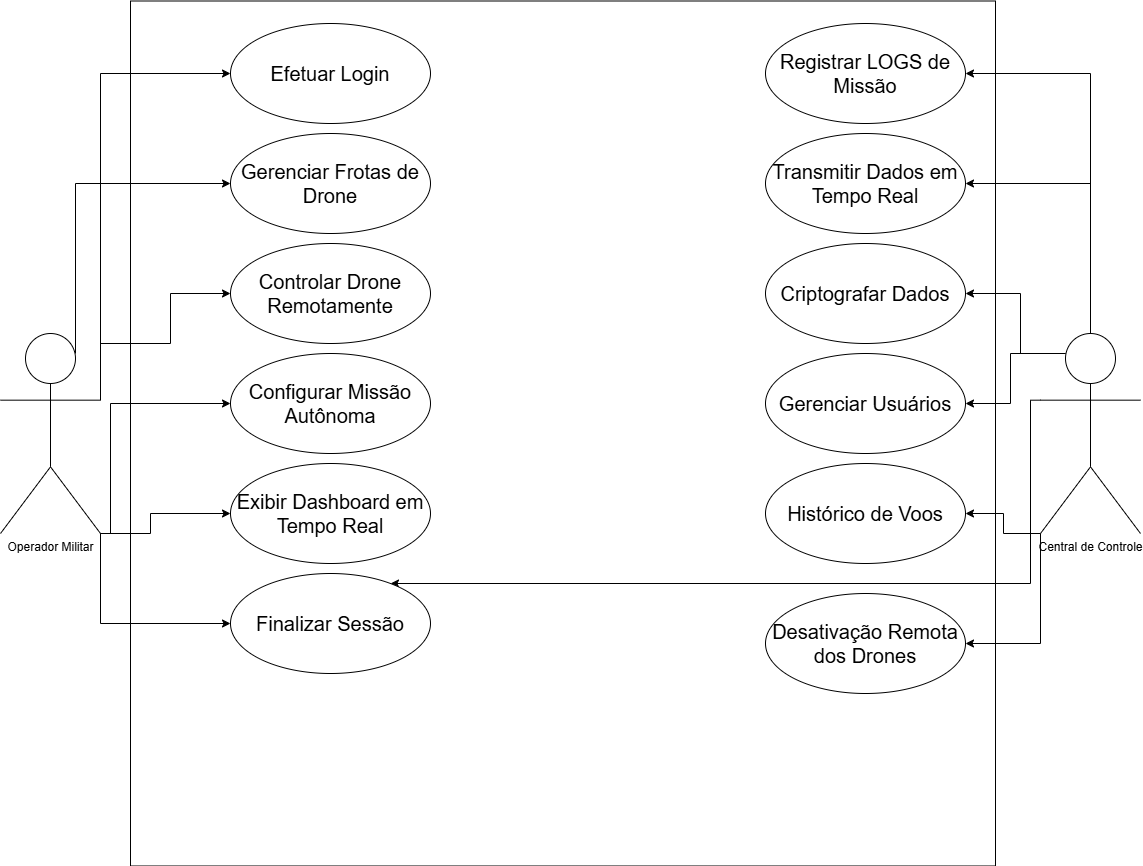

The diagram above was exported from draw.io. Its source (the exported page's mxGraphModel, read from the mxfile embedded in the PNG):
<mxGraphModel dx="-651" dy="1743" grid="1" gridSize="10" guides="1" tooltips="1" connect="1" arrows="1" fold="1" page="1" pageScale="1" pageWidth="827" pageHeight="1169" math="0" shadow="0">
  <root>
    <mxCell id="0" />
    <mxCell id="1" parent="0" />
    <mxCell id="Ct59y8NqZBHLW9FPtDnX-2" value="" style="whiteSpace=wrap;html=1;aspect=fixed;fontSize=21;" parent="1" vertex="1">
      <mxGeometry x="2160" y="-422.5" width="865" height="865" as="geometry" />
    </mxCell>
    <mxCell id="0D9tg0ZyXP1x8mRKVYDn-11" style="edgeStyle=orthogonalEdgeStyle;rounded=0;orthogonalLoop=1;jettySize=auto;html=1;exitX=1;exitY=1;exitDx=0;exitDy=0;exitPerimeter=0;" parent="1" source="Ct59y8NqZBHLW9FPtDnX-1" target="0D9tg0ZyXP1x8mRKVYDn-7" edge="1">
      <mxGeometry relative="1" as="geometry">
        <Array as="points">
          <mxPoint x="2130" y="200" />
        </Array>
      </mxGeometry>
    </mxCell>
    <mxCell id="0D9tg0ZyXP1x8mRKVYDn-13" style="edgeStyle=orthogonalEdgeStyle;rounded=0;orthogonalLoop=1;jettySize=auto;html=1;exitX=1;exitY=1;exitDx=0;exitDy=0;exitPerimeter=0;entryX=0;entryY=0.5;entryDx=0;entryDy=0;" parent="1" source="Ct59y8NqZBHLW9FPtDnX-1" target="0D9tg0ZyXP1x8mRKVYDn-5" edge="1">
      <mxGeometry relative="1" as="geometry">
        <Array as="points">
          <mxPoint x="2140" y="110" />
          <mxPoint x="2140" y="-20" />
        </Array>
      </mxGeometry>
    </mxCell>
    <mxCell id="0D9tg0ZyXP1x8mRKVYDn-15" style="edgeStyle=orthogonalEdgeStyle;rounded=0;orthogonalLoop=1;jettySize=auto;html=1;exitX=0.75;exitY=0.1;exitDx=0;exitDy=0;exitPerimeter=0;entryX=0;entryY=0.5;entryDx=0;entryDy=0;" parent="1" source="Ct59y8NqZBHLW9FPtDnX-1" target="0D9tg0ZyXP1x8mRKVYDn-10" edge="1">
      <mxGeometry relative="1" as="geometry">
        <Array as="points">
          <mxPoint x="2105" y="-240" />
        </Array>
      </mxGeometry>
    </mxCell>
    <mxCell id="0D9tg0ZyXP1x8mRKVYDn-16" style="edgeStyle=orthogonalEdgeStyle;rounded=0;orthogonalLoop=1;jettySize=auto;html=1;exitX=1;exitY=0.3333333333333333;exitDx=0;exitDy=0;exitPerimeter=0;entryX=0;entryY=0.5;entryDx=0;entryDy=0;" parent="1" source="Ct59y8NqZBHLW9FPtDnX-1" target="0D9tg0ZyXP1x8mRKVYDn-4" edge="1">
      <mxGeometry relative="1" as="geometry">
        <Array as="points">
          <mxPoint x="2130" y="-80" />
          <mxPoint x="2200" y="-80" />
          <mxPoint x="2200" y="-130" />
        </Array>
      </mxGeometry>
    </mxCell>
    <mxCell id="0D9tg0ZyXP1x8mRKVYDn-17" style="edgeStyle=orthogonalEdgeStyle;rounded=0;orthogonalLoop=1;jettySize=auto;html=1;exitX=1;exitY=1;exitDx=0;exitDy=0;exitPerimeter=0;entryX=0;entryY=0.5;entryDx=0;entryDy=0;" parent="1" source="Ct59y8NqZBHLW9FPtDnX-1" target="0D9tg0ZyXP1x8mRKVYDn-6" edge="1">
      <mxGeometry relative="1" as="geometry">
        <Array as="points">
          <mxPoint x="2180" y="110" />
          <mxPoint x="2180" y="90" />
        </Array>
      </mxGeometry>
    </mxCell>
    <object label="Operador Militar&lt;div&gt;&lt;br&gt;&lt;/div&gt;" Operador="" id="Ct59y8NqZBHLW9FPtDnX-1">
      <mxCell style="shape=umlActor;verticalLabelPosition=bottom;verticalAlign=top;html=1;outlineConnect=0;" parent="1" vertex="1">
        <mxGeometry x="2030" y="-90" width="100" height="200" as="geometry" />
      </mxCell>
    </object>
    <mxCell id="0D9tg0ZyXP1x8mRKVYDn-31" style="edgeStyle=orthogonalEdgeStyle;rounded=0;orthogonalLoop=1;jettySize=auto;html=1;exitX=0;exitY=0.3333333333333333;exitDx=0;exitDy=0;exitPerimeter=0;" parent="1" source="Ct59y8NqZBHLW9FPtDnX-4" target="0D9tg0ZyXP1x8mRKVYDn-7" edge="1">
      <mxGeometry relative="1" as="geometry">
        <Array as="points">
          <mxPoint x="3060" y="-23" />
          <mxPoint x="3060" y="160" />
        </Array>
      </mxGeometry>
    </mxCell>
    <mxCell id="0D9tg0ZyXP1x8mRKVYDn-32" style="edgeStyle=orthogonalEdgeStyle;rounded=0;orthogonalLoop=1;jettySize=auto;html=1;exitX=0.5;exitY=0;exitDx=0;exitDy=0;exitPerimeter=0;" parent="1" source="Ct59y8NqZBHLW9FPtDnX-4" target="0D9tg0ZyXP1x8mRKVYDn-26" edge="1">
      <mxGeometry relative="1" as="geometry">
        <Array as="points">
          <mxPoint x="3120" y="-350" />
        </Array>
      </mxGeometry>
    </mxCell>
    <mxCell id="0D9tg0ZyXP1x8mRKVYDn-33" style="edgeStyle=orthogonalEdgeStyle;rounded=0;orthogonalLoop=1;jettySize=auto;html=1;exitX=0.5;exitY=0;exitDx=0;exitDy=0;exitPerimeter=0;" parent="1" source="Ct59y8NqZBHLW9FPtDnX-4" target="0D9tg0ZyXP1x8mRKVYDn-24" edge="1">
      <mxGeometry relative="1" as="geometry">
        <Array as="points">
          <mxPoint x="3120" y="-240" />
        </Array>
      </mxGeometry>
    </mxCell>
    <mxCell id="0D9tg0ZyXP1x8mRKVYDn-38" style="edgeStyle=orthogonalEdgeStyle;rounded=0;orthogonalLoop=1;jettySize=auto;html=1;exitX=0.25;exitY=0.1;exitDx=0;exitDy=0;exitPerimeter=0;" parent="1" source="Ct59y8NqZBHLW9FPtDnX-4" target="0D9tg0ZyXP1x8mRKVYDn-34" edge="1">
      <mxGeometry relative="1" as="geometry">
        <Array as="points">
          <mxPoint x="3050" y="-70" />
          <mxPoint x="3050" y="-130" />
        </Array>
      </mxGeometry>
    </mxCell>
    <mxCell id="0D9tg0ZyXP1x8mRKVYDn-39" style="edgeStyle=orthogonalEdgeStyle;rounded=0;orthogonalLoop=1;jettySize=auto;html=1;exitX=0.25;exitY=0.1;exitDx=0;exitDy=0;exitPerimeter=0;entryX=1;entryY=0.5;entryDx=0;entryDy=0;" parent="1" source="Ct59y8NqZBHLW9FPtDnX-4" target="0D9tg0ZyXP1x8mRKVYDn-35" edge="1">
      <mxGeometry relative="1" as="geometry">
        <Array as="points">
          <mxPoint x="3040" y="-70" />
          <mxPoint x="3040" y="-20" />
        </Array>
      </mxGeometry>
    </mxCell>
    <mxCell id="0D9tg0ZyXP1x8mRKVYDn-40" style="edgeStyle=orthogonalEdgeStyle;rounded=0;orthogonalLoop=1;jettySize=auto;html=1;exitX=0;exitY=1;exitDx=0;exitDy=0;exitPerimeter=0;entryX=1;entryY=0.5;entryDx=0;entryDy=0;" parent="1" source="Ct59y8NqZBHLW9FPtDnX-4" target="0D9tg0ZyXP1x8mRKVYDn-36" edge="1">
      <mxGeometry relative="1" as="geometry">
        <Array as="points">
          <mxPoint x="3033" y="110" />
          <mxPoint x="3033" y="90" />
        </Array>
      </mxGeometry>
    </mxCell>
    <mxCell id="0D9tg0ZyXP1x8mRKVYDn-41" style="edgeStyle=orthogonalEdgeStyle;rounded=0;orthogonalLoop=1;jettySize=auto;html=1;exitX=0;exitY=1;exitDx=0;exitDy=0;exitPerimeter=0;entryX=1;entryY=0.5;entryDx=0;entryDy=0;" parent="1" source="Ct59y8NqZBHLW9FPtDnX-4" target="0D9tg0ZyXP1x8mRKVYDn-37" edge="1">
      <mxGeometry relative="1" as="geometry" />
    </mxCell>
    <mxCell id="Ct59y8NqZBHLW9FPtDnX-4" value="Central de Controle&lt;div&gt;&lt;br&gt;&lt;/div&gt;" style="shape=umlActor;verticalLabelPosition=bottom;verticalAlign=top;html=1;outlineConnect=0;" parent="1" vertex="1">
      <mxGeometry x="3070" y="-90" width="100" height="200" as="geometry" />
    </mxCell>
    <mxCell id="0D9tg0ZyXP1x8mRKVYDn-2" style="edgeStyle=orthogonalEdgeStyle;rounded=0;orthogonalLoop=1;jettySize=auto;html=1;exitX=1;exitY=0.3333333333333333;exitDx=0;exitDy=0;exitPerimeter=0;" parent="1" source="Ct59y8NqZBHLW9FPtDnX-1" target="0D9tg0ZyXP1x8mRKVYDn-9" edge="1">
      <mxGeometry relative="1" as="geometry">
        <mxPoint x="2270" y="-310" as="targetPoint" />
        <Array as="points">
          <mxPoint x="2130" y="-350" />
        </Array>
      </mxGeometry>
    </mxCell>
    <mxCell id="0D9tg0ZyXP1x8mRKVYDn-4" value="Controlar Drone Remotamente" style="ellipse;whiteSpace=wrap;fontSize=20;" parent="1" vertex="1">
      <mxGeometry x="2260" y="-180" width="200" height="100" as="geometry" />
    </mxCell>
    <mxCell id="0D9tg0ZyXP1x8mRKVYDn-5" value="Configurar Missão Autônoma" style="ellipse;whiteSpace=wrap;fontSize=20;" parent="1" vertex="1">
      <mxGeometry x="2260" y="-70" width="200" height="100" as="geometry" />
    </mxCell>
    <mxCell id="0D9tg0ZyXP1x8mRKVYDn-6" value="Exibir Dashboard em Tempo Real" style="ellipse;whiteSpace=wrap;fontSize=20;" parent="1" vertex="1">
      <mxGeometry x="2260" y="40" width="200" height="100" as="geometry" />
    </mxCell>
    <mxCell id="0D9tg0ZyXP1x8mRKVYDn-7" value="Finalizar Sessão" style="ellipse;whiteSpace=wrap;fontSize=20;" parent="1" vertex="1">
      <mxGeometry x="2260" y="150" width="200" height="100" as="geometry" />
    </mxCell>
    <mxCell id="0D9tg0ZyXP1x8mRKVYDn-9" value="Efetuar Login" style="ellipse;whiteSpace=wrap;fontSize=20;" parent="1" vertex="1">
      <mxGeometry x="2260" y="-400" width="200" height="100" as="geometry" />
    </mxCell>
    <mxCell id="0D9tg0ZyXP1x8mRKVYDn-10" value="Gerenciar Frotas de Drone" style="ellipse;whiteSpace=wrap;fontSize=20;" parent="1" vertex="1">
      <mxGeometry x="2260" y="-290" width="200" height="100" as="geometry" />
    </mxCell>
    <mxCell id="0D9tg0ZyXP1x8mRKVYDn-24" value="Transmitir Dados em Tempo Real" style="ellipse;whiteSpace=wrap;fontSize=20;" parent="1" vertex="1">
      <mxGeometry x="2795" y="-290" width="200" height="100" as="geometry" />
    </mxCell>
    <mxCell id="0D9tg0ZyXP1x8mRKVYDn-26" value="Registrar LOGS de Missão" style="ellipse;whiteSpace=wrap;fontSize=20;" parent="1" vertex="1">
      <mxGeometry x="2795" y="-400" width="200" height="100" as="geometry" />
    </mxCell>
    <mxCell id="0D9tg0ZyXP1x8mRKVYDn-34" value="Criptografar Dados" style="ellipse;whiteSpace=wrap;fontSize=20;" parent="1" vertex="1">
      <mxGeometry x="2795" y="-180" width="200" height="100" as="geometry" />
    </mxCell>
    <mxCell id="0D9tg0ZyXP1x8mRKVYDn-35" value="Gerenciar Usuários" style="ellipse;whiteSpace=wrap;fontSize=20;" parent="1" vertex="1">
      <mxGeometry x="2795" y="-70" width="200" height="100" as="geometry" />
    </mxCell>
    <mxCell id="0D9tg0ZyXP1x8mRKVYDn-36" value="Histórico de Voos" style="ellipse;whiteSpace=wrap;fontSize=20;" parent="1" vertex="1">
      <mxGeometry x="2795" y="40" width="200" height="100" as="geometry" />
    </mxCell>
    <mxCell id="0D9tg0ZyXP1x8mRKVYDn-37" value="Desativação Remota dos Drones" style="ellipse;whiteSpace=wrap;fontSize=20;" parent="1" vertex="1">
      <mxGeometry x="2795" y="170" width="200" height="100" as="geometry" />
    </mxCell>
  </root>
</mxGraphModel>